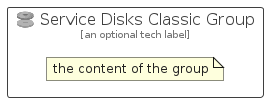

The diagram above was rendered by PlantUML. Its source (embedded in the PNG):
@startuml
' configures the library
!global $INCLUSION_MODE="local"
!global $LIB_BASE_LOCATION="../../.."

' loads the library's bootstrap
!include $LIB_BASE_LOCATION/bootstrap.puml

' loads the package bootstrap
include('azure-19/bootstrap')

' loads the Item which embeds the element ServiceDisksClassicGroup
include('azure-19/Item/Compute/ServiceDisksClassic')

' renders the element
ServiceDisksClassicGroup('ServiceDisksClassicGroup', 'Service Disks Classic Group', 'an optional tech label') {
    note as note
        the content of the group
    end note
}
@enduml